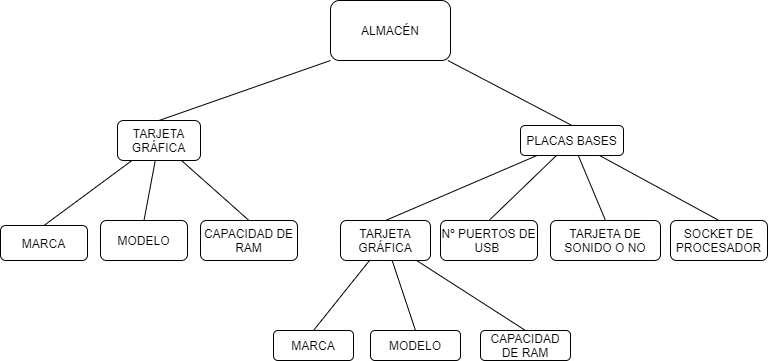

The diagram above was exported from draw.io. Its source (the exported page's mxGraphModel, read from the mxfile embedded in the PNG):
<mxGraphModel dx="1182" dy="792" grid="1" gridSize="10" guides="1" tooltips="1" connect="1" arrows="1" fold="1" page="1" pageScale="1" pageWidth="827" pageHeight="1169" math="0" shadow="0">
  <root>
    <mxCell id="0" />
    <mxCell id="1" parent="0" />
    <mxCell id="xcqw-_j2ggawjUGQQMJx-1" value="SOCKET DE PROCESADOR" style="rounded=1;whiteSpace=wrap;html=1;" vertex="1" parent="1">
      <mxGeometry x="730" y="260" width="97" height="40" as="geometry" />
    </mxCell>
    <mxCell id="xcqw-_j2ggawjUGQQMJx-2" value="Nº PUERTOS DE USB&amp;nbsp;" style="rounded=1;whiteSpace=wrap;html=1;" vertex="1" parent="1">
      <mxGeometry x="500" y="260" width="97" height="40" as="geometry" />
    </mxCell>
    <mxCell id="xcqw-_j2ggawjUGQQMJx-3" value="CAPACIDAD DE RAM" style="rounded=1;whiteSpace=wrap;html=1;" vertex="1" parent="1">
      <mxGeometry x="260" y="260" width="97" height="40" as="geometry" />
    </mxCell>
    <mxCell id="xcqw-_j2ggawjUGQQMJx-4" value="MODELO" style="rounded=1;whiteSpace=wrap;html=1;" vertex="1" parent="1">
      <mxGeometry x="160" y="260" width="87" height="40" as="geometry" />
    </mxCell>
    <mxCell id="xcqw-_j2ggawjUGQQMJx-5" value="MARCA" style="rounded=1;whiteSpace=wrap;html=1;" vertex="1" parent="1">
      <mxGeometry x="60" y="265" width="87" height="35" as="geometry" />
    </mxCell>
    <mxCell id="xcqw-_j2ggawjUGQQMJx-35" style="edgeStyle=none;rounded=0;orthogonalLoop=1;jettySize=auto;html=1;entryX=0.5;entryY=0;entryDx=0;entryDy=0;endArrow=none;endFill=0;" edge="1" parent="1" source="xcqw-_j2ggawjUGQQMJx-6" target="xcqw-_j2ggawjUGQQMJx-17">
      <mxGeometry relative="1" as="geometry" />
    </mxCell>
    <mxCell id="xcqw-_j2ggawjUGQQMJx-36" style="edgeStyle=none;rounded=0;orthogonalLoop=1;jettySize=auto;html=1;entryX=0.5;entryY=0;entryDx=0;entryDy=0;endArrow=none;endFill=0;" edge="1" parent="1" source="xcqw-_j2ggawjUGQQMJx-6" target="xcqw-_j2ggawjUGQQMJx-2">
      <mxGeometry relative="1" as="geometry" />
    </mxCell>
    <mxCell id="xcqw-_j2ggawjUGQQMJx-37" style="edgeStyle=none;rounded=0;orthogonalLoop=1;jettySize=auto;html=1;entryX=0.5;entryY=0;entryDx=0;entryDy=0;endArrow=none;endFill=0;" edge="1" parent="1" source="xcqw-_j2ggawjUGQQMJx-6" target="xcqw-_j2ggawjUGQQMJx-10">
      <mxGeometry relative="1" as="geometry" />
    </mxCell>
    <mxCell id="xcqw-_j2ggawjUGQQMJx-38" style="edgeStyle=none;rounded=0;orthogonalLoop=1;jettySize=auto;html=1;entryX=0.5;entryY=0;entryDx=0;entryDy=0;endArrow=none;endFill=0;" edge="1" parent="1" source="xcqw-_j2ggawjUGQQMJx-6" target="xcqw-_j2ggawjUGQQMJx-1">
      <mxGeometry relative="1" as="geometry" />
    </mxCell>
    <mxCell id="xcqw-_j2ggawjUGQQMJx-6" value="PLACAS BASES" style="rounded=1;whiteSpace=wrap;html=1;" vertex="1" parent="1">
      <mxGeometry x="580" y="165" width="103" height="30" as="geometry" />
    </mxCell>
    <mxCell id="xcqw-_j2ggawjUGQQMJx-32" style="edgeStyle=none;rounded=0;orthogonalLoop=1;jettySize=auto;html=1;entryX=0.5;entryY=0;entryDx=0;entryDy=0;endArrow=none;endFill=0;" edge="1" parent="1" source="xcqw-_j2ggawjUGQQMJx-7" target="xcqw-_j2ggawjUGQQMJx-5">
      <mxGeometry relative="1" as="geometry" />
    </mxCell>
    <mxCell id="xcqw-_j2ggawjUGQQMJx-33" style="edgeStyle=none;rounded=0;orthogonalLoop=1;jettySize=auto;html=1;entryX=0.5;entryY=0;entryDx=0;entryDy=0;endArrow=none;endFill=0;" edge="1" parent="1" source="xcqw-_j2ggawjUGQQMJx-7" target="xcqw-_j2ggawjUGQQMJx-4">
      <mxGeometry relative="1" as="geometry" />
    </mxCell>
    <mxCell id="xcqw-_j2ggawjUGQQMJx-34" style="edgeStyle=none;rounded=0;orthogonalLoop=1;jettySize=auto;html=1;entryX=0.5;entryY=0;entryDx=0;entryDy=0;endArrow=none;endFill=0;" edge="1" parent="1" source="xcqw-_j2ggawjUGQQMJx-7" target="xcqw-_j2ggawjUGQQMJx-3">
      <mxGeometry relative="1" as="geometry" />
    </mxCell>
    <mxCell id="xcqw-_j2ggawjUGQQMJx-7" value="TARJETA GRÁFICA" style="rounded=1;whiteSpace=wrap;html=1;" vertex="1" parent="1">
      <mxGeometry x="177" y="160" width="83" height="40" as="geometry" />
    </mxCell>
    <mxCell id="xcqw-_j2ggawjUGQQMJx-30" style="rounded=0;orthogonalLoop=1;jettySize=auto;html=1;endArrow=none;endFill=0;entryX=0.5;entryY=0;entryDx=0;entryDy=0;" edge="1" parent="1" source="xcqw-_j2ggawjUGQQMJx-8" target="xcqw-_j2ggawjUGQQMJx-6">
      <mxGeometry relative="1" as="geometry">
        <mxPoint x="630" y="70" as="targetPoint" />
      </mxGeometry>
    </mxCell>
    <mxCell id="xcqw-_j2ggawjUGQQMJx-31" style="edgeStyle=none;rounded=0;orthogonalLoop=1;jettySize=auto;html=1;exitX=0;exitY=1;exitDx=0;exitDy=0;entryX=0.5;entryY=0;entryDx=0;entryDy=0;endArrow=none;endFill=0;" edge="1" parent="1" source="xcqw-_j2ggawjUGQQMJx-8" target="xcqw-_j2ggawjUGQQMJx-7">
      <mxGeometry relative="1" as="geometry" />
    </mxCell>
    <mxCell id="xcqw-_j2ggawjUGQQMJx-8" value="ALMACÉN" style="rounded=1;whiteSpace=wrap;html=1;" vertex="1" parent="1">
      <mxGeometry x="390" y="40" width="120" height="60" as="geometry" />
    </mxCell>
    <mxCell id="xcqw-_j2ggawjUGQQMJx-10" value="TARJETA DE SONIDO O NO" style="rounded=1;whiteSpace=wrap;html=1;" vertex="1" parent="1">
      <mxGeometry x="610" y="260" width="110" height="40" as="geometry" />
    </mxCell>
    <mxCell id="xcqw-_j2ggawjUGQQMJx-13" value="CAPACIDAD DE RAM" style="rounded=1;whiteSpace=wrap;html=1;" vertex="1" parent="1">
      <mxGeometry x="540" y="370" width="90" height="30" as="geometry" />
    </mxCell>
    <mxCell id="xcqw-_j2ggawjUGQQMJx-14" value="MODELO" style="rounded=1;whiteSpace=wrap;html=1;" vertex="1" parent="1">
      <mxGeometry x="430" y="370" width="90" height="30" as="geometry" />
    </mxCell>
    <mxCell id="xcqw-_j2ggawjUGQQMJx-15" value="MARCA" style="rounded=1;whiteSpace=wrap;html=1;" vertex="1" parent="1">
      <mxGeometry x="333" y="370" width="80" height="30" as="geometry" />
    </mxCell>
    <mxCell id="xcqw-_j2ggawjUGQQMJx-39" style="edgeStyle=none;rounded=0;orthogonalLoop=1;jettySize=auto;html=1;entryX=0.5;entryY=0;entryDx=0;entryDy=0;endArrow=none;endFill=0;" edge="1" parent="1" source="xcqw-_j2ggawjUGQQMJx-17" target="xcqw-_j2ggawjUGQQMJx-15">
      <mxGeometry relative="1" as="geometry" />
    </mxCell>
    <mxCell id="xcqw-_j2ggawjUGQQMJx-40" style="edgeStyle=none;rounded=0;orthogonalLoop=1;jettySize=auto;html=1;entryX=0.5;entryY=0;entryDx=0;entryDy=0;endArrow=none;endFill=0;" edge="1" parent="1" source="xcqw-_j2ggawjUGQQMJx-17" target="xcqw-_j2ggawjUGQQMJx-14">
      <mxGeometry relative="1" as="geometry" />
    </mxCell>
    <mxCell id="xcqw-_j2ggawjUGQQMJx-41" style="edgeStyle=none;rounded=0;orthogonalLoop=1;jettySize=auto;html=1;entryX=0.5;entryY=0;entryDx=0;entryDy=0;endArrow=none;endFill=0;" edge="1" parent="1" source="xcqw-_j2ggawjUGQQMJx-17" target="xcqw-_j2ggawjUGQQMJx-13">
      <mxGeometry relative="1" as="geometry" />
    </mxCell>
    <mxCell id="xcqw-_j2ggawjUGQQMJx-17" value="TARJETA GRÁFICA" style="rounded=1;whiteSpace=wrap;html=1;" vertex="1" parent="1">
      <mxGeometry x="400" y="260" width="90" height="40" as="geometry" />
    </mxCell>
  </root>
</mxGraphModel>